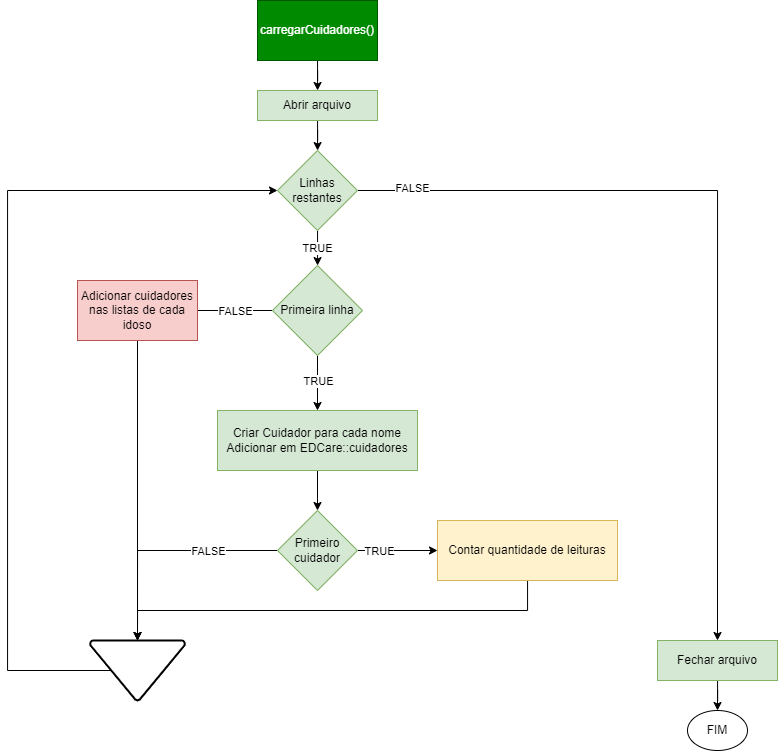

The diagram above was exported from draw.io. Its source (the exported page's mxGraphModel, read from the mxfile embedded in the PNG):
<mxGraphModel dx="1461" dy="768" grid="1" gridSize="10" guides="1" tooltips="1" connect="1" arrows="1" fold="1" page="1" pageScale="1" pageWidth="1169" pageHeight="827" math="0" shadow="0">
  <root>
    <mxCell id="yfLbl4CE7zEfWbTwKvP3-0" />
    <mxCell id="yfLbl4CE7zEfWbTwKvP3-1" parent="yfLbl4CE7zEfWbTwKvP3-0" />
    <mxCell id="yfLbl4CE7zEfWbTwKvP3-2" style="edgeStyle=orthogonalEdgeStyle;rounded=0;orthogonalLoop=1;jettySize=auto;html=1;" edge="1" parent="yfLbl4CE7zEfWbTwKvP3-1" source="yfLbl4CE7zEfWbTwKvP3-3" target="yfLbl4CE7zEfWbTwKvP3-5">
      <mxGeometry relative="1" as="geometry">
        <mxPoint x="560" y="140" as="targetPoint" />
      </mxGeometry>
    </mxCell>
    <mxCell id="yfLbl4CE7zEfWbTwKvP3-3" value="carregarCuidadores()" style="rounded=0;whiteSpace=wrap;html=1;fillColor=#008a00;fontColor=#ffffff;strokeColor=#005700;" vertex="1" parent="yfLbl4CE7zEfWbTwKvP3-1">
      <mxGeometry x="500" y="40" width="120" height="60" as="geometry" />
    </mxCell>
    <mxCell id="yfLbl4CE7zEfWbTwKvP3-4" style="edgeStyle=orthogonalEdgeStyle;rounded=0;orthogonalLoop=1;jettySize=auto;html=1;" edge="1" parent="yfLbl4CE7zEfWbTwKvP3-1" source="yfLbl4CE7zEfWbTwKvP3-5" target="yfLbl4CE7zEfWbTwKvP3-9">
      <mxGeometry relative="1" as="geometry">
        <mxPoint x="560" y="230" as="targetPoint" />
      </mxGeometry>
    </mxCell>
    <mxCell id="yfLbl4CE7zEfWbTwKvP3-5" value="Abrir arquivo" style="rounded=0;whiteSpace=wrap;html=1;fillColor=#d5e8d4;strokeColor=#82b366;" vertex="1" parent="yfLbl4CE7zEfWbTwKvP3-1">
      <mxGeometry x="500" y="130" width="120" height="30" as="geometry" />
    </mxCell>
    <mxCell id="yfLbl4CE7zEfWbTwKvP3-6" value="TRUE" style="edgeStyle=orthogonalEdgeStyle;rounded=0;orthogonalLoop=1;jettySize=auto;html=1;" edge="1" parent="yfLbl4CE7zEfWbTwKvP3-1" source="yfLbl4CE7zEfWbTwKvP3-9" target="yfLbl4CE7zEfWbTwKvP3-14">
      <mxGeometry relative="1" as="geometry">
        <mxPoint x="560" y="310" as="targetPoint" />
      </mxGeometry>
    </mxCell>
    <mxCell id="yfLbl4CE7zEfWbTwKvP3-32" style="edgeStyle=orthogonalEdgeStyle;rounded=0;orthogonalLoop=1;jettySize=auto;html=1;entryX=0.5;entryY=0;entryDx=0;entryDy=0;" edge="1" parent="yfLbl4CE7zEfWbTwKvP3-1" source="yfLbl4CE7zEfWbTwKvP3-9" target="yfLbl4CE7zEfWbTwKvP3-23">
      <mxGeometry relative="1" as="geometry" />
    </mxCell>
    <mxCell id="yfLbl4CE7zEfWbTwKvP3-33" value="FALSE" style="edgeLabel;html=1;align=center;verticalAlign=middle;resizable=0;points=[];" vertex="1" connectable="0" parent="yfLbl4CE7zEfWbTwKvP3-32">
      <mxGeometry x="-0.8667" y="3" relative="1" as="geometry">
        <mxPoint as="offset" />
      </mxGeometry>
    </mxCell>
    <mxCell id="yfLbl4CE7zEfWbTwKvP3-9" value="Linhas restantes" style="rhombus;whiteSpace=wrap;html=1;fillColor=#d5e8d4;strokeColor=#82b366;" vertex="1" parent="yfLbl4CE7zEfWbTwKvP3-1">
      <mxGeometry x="520" y="190" width="80" height="80" as="geometry" />
    </mxCell>
    <mxCell id="yfLbl4CE7zEfWbTwKvP3-10" style="edgeStyle=orthogonalEdgeStyle;rounded=0;orthogonalLoop=1;jettySize=auto;html=1;exitX=0;exitY=0.5;exitDx=0;exitDy=0;" edge="1" parent="yfLbl4CE7zEfWbTwKvP3-1" source="yfLbl4CE7zEfWbTwKvP3-14">
      <mxGeometry relative="1" as="geometry">
        <mxPoint x="410" y="350" as="targetPoint" />
      </mxGeometry>
    </mxCell>
    <mxCell id="yfLbl4CE7zEfWbTwKvP3-11" value="FALSE" style="edgeLabel;html=1;align=center;verticalAlign=middle;resizable=0;points=[];" vertex="1" connectable="0" parent="yfLbl4CE7zEfWbTwKvP3-10">
      <mxGeometry x="-0.2494" y="-1" relative="1" as="geometry">
        <mxPoint x="1" y="1" as="offset" />
      </mxGeometry>
    </mxCell>
    <mxCell id="yfLbl4CE7zEfWbTwKvP3-12" style="edgeStyle=orthogonalEdgeStyle;rounded=0;orthogonalLoop=1;jettySize=auto;html=1;entryX=0.5;entryY=0;entryDx=0;entryDy=0;" edge="1" parent="yfLbl4CE7zEfWbTwKvP3-1" source="yfLbl4CE7zEfWbTwKvP3-14" target="yfLbl4CE7zEfWbTwKvP3-16">
      <mxGeometry relative="1" as="geometry" />
    </mxCell>
    <mxCell id="yfLbl4CE7zEfWbTwKvP3-13" value="TRUE" style="edgeLabel;html=1;align=center;verticalAlign=middle;resizable=0;points=[];" vertex="1" connectable="0" parent="yfLbl4CE7zEfWbTwKvP3-12">
      <mxGeometry x="-0.283" y="-1" relative="1" as="geometry">
        <mxPoint x="1" y="5" as="offset" />
      </mxGeometry>
    </mxCell>
    <mxCell id="yfLbl4CE7zEfWbTwKvP3-14" value="Primeira linha" style="rhombus;whiteSpace=wrap;html=1;fillColor=#d5e8d4;strokeColor=#82b366;" vertex="1" parent="yfLbl4CE7zEfWbTwKvP3-1">
      <mxGeometry x="515" y="305" width="90" height="90" as="geometry" />
    </mxCell>
    <mxCell id="yfLbl4CE7zEfWbTwKvP3-25" style="edgeStyle=orthogonalEdgeStyle;rounded=0;orthogonalLoop=1;jettySize=auto;html=1;" edge="1" parent="yfLbl4CE7zEfWbTwKvP3-1" source="yfLbl4CE7zEfWbTwKvP3-16" target="yfLbl4CE7zEfWbTwKvP3-24">
      <mxGeometry relative="1" as="geometry" />
    </mxCell>
    <mxCell id="yfLbl4CE7zEfWbTwKvP3-16" value="Criar Cuidador para cada nome&lt;br&gt;Adicionar em EDCare::cuidadores" style="rounded=0;whiteSpace=wrap;html=1;fillColor=#d5e8d4;strokeColor=#82b366;" vertex="1" parent="yfLbl4CE7zEfWbTwKvP3-1">
      <mxGeometry x="460" y="450" width="200" height="60" as="geometry" />
    </mxCell>
    <mxCell id="yfLbl4CE7zEfWbTwKvP3-17" style="edgeStyle=orthogonalEdgeStyle;rounded=0;orthogonalLoop=1;jettySize=auto;html=1;" edge="1" parent="yfLbl4CE7zEfWbTwKvP3-1" source="yfLbl4CE7zEfWbTwKvP3-18" target="yfLbl4CE7zEfWbTwKvP3-21">
      <mxGeometry relative="1" as="geometry" />
    </mxCell>
    <mxCell id="yfLbl4CE7zEfWbTwKvP3-18" value="Adicionar cuidadores nas listas de cada idoso" style="rounded=0;whiteSpace=wrap;html=1;fillColor=#f8cecc;strokeColor=#b85450;" vertex="1" parent="yfLbl4CE7zEfWbTwKvP3-1">
      <mxGeometry x="320" y="320" width="120" height="60" as="geometry" />
    </mxCell>
    <mxCell id="yfLbl4CE7zEfWbTwKvP3-19" value="FIM" style="ellipse;whiteSpace=wrap;html=1;" vertex="1" parent="yfLbl4CE7zEfWbTwKvP3-1">
      <mxGeometry x="930" y="750" width="60" height="40" as="geometry" />
    </mxCell>
    <mxCell id="yfLbl4CE7zEfWbTwKvP3-20" style="edgeStyle=orthogonalEdgeStyle;rounded=0;orthogonalLoop=1;jettySize=auto;html=1;entryX=0;entryY=0.5;entryDx=0;entryDy=0;exitX=0.5;exitY=1;exitDx=0;exitDy=0;exitPerimeter=0;" edge="1" parent="yfLbl4CE7zEfWbTwKvP3-1" source="yfLbl4CE7zEfWbTwKvP3-21" target="yfLbl4CE7zEfWbTwKvP3-9">
      <mxGeometry relative="1" as="geometry">
        <Array as="points">
          <mxPoint x="380" y="710" />
          <mxPoint x="250" y="710" />
          <mxPoint x="250" y="230" />
        </Array>
      </mxGeometry>
    </mxCell>
    <mxCell id="yfLbl4CE7zEfWbTwKvP3-21" value="" style="strokeWidth=2;html=1;shape=mxgraph.flowchart.merge_or_storage;whiteSpace=wrap;" vertex="1" parent="yfLbl4CE7zEfWbTwKvP3-1">
      <mxGeometry x="332.5" y="680" width="95" height="60" as="geometry" />
    </mxCell>
    <mxCell id="yfLbl4CE7zEfWbTwKvP3-22" style="edgeStyle=orthogonalEdgeStyle;rounded=0;orthogonalLoop=1;jettySize=auto;html=1;entryX=0.5;entryY=0;entryDx=0;entryDy=0;" edge="1" parent="yfLbl4CE7zEfWbTwKvP3-1" source="yfLbl4CE7zEfWbTwKvP3-23" target="yfLbl4CE7zEfWbTwKvP3-19">
      <mxGeometry relative="1" as="geometry" />
    </mxCell>
    <mxCell id="yfLbl4CE7zEfWbTwKvP3-23" value="Fechar arquivo" style="rounded=0;whiteSpace=wrap;html=1;fillColor=#d5e8d4;strokeColor=#82b366;" vertex="1" parent="yfLbl4CE7zEfWbTwKvP3-1">
      <mxGeometry x="900" y="680" width="120" height="40" as="geometry" />
    </mxCell>
    <mxCell id="yfLbl4CE7zEfWbTwKvP3-26" style="edgeStyle=orthogonalEdgeStyle;rounded=0;orthogonalLoop=1;jettySize=auto;html=1;" edge="1" parent="yfLbl4CE7zEfWbTwKvP3-1" source="yfLbl4CE7zEfWbTwKvP3-24" target="yfLbl4CE7zEfWbTwKvP3-27">
      <mxGeometry relative="1" as="geometry">
        <mxPoint x="680" y="590" as="targetPoint" />
      </mxGeometry>
    </mxCell>
    <mxCell id="yfLbl4CE7zEfWbTwKvP3-28" value="TRUE" style="edgeLabel;html=1;align=center;verticalAlign=middle;resizable=0;points=[];" vertex="1" connectable="0" parent="yfLbl4CE7zEfWbTwKvP3-26">
      <mxGeometry x="0.2173" y="2" relative="1" as="geometry">
        <mxPoint x="-27" y="2" as="offset" />
      </mxGeometry>
    </mxCell>
    <mxCell id="yfLbl4CE7zEfWbTwKvP3-29" style="edgeStyle=orthogonalEdgeStyle;rounded=0;orthogonalLoop=1;jettySize=auto;html=1;entryX=0.5;entryY=0;entryDx=0;entryDy=0;entryPerimeter=0;" edge="1" parent="yfLbl4CE7zEfWbTwKvP3-1" source="yfLbl4CE7zEfWbTwKvP3-24" target="yfLbl4CE7zEfWbTwKvP3-21">
      <mxGeometry relative="1" as="geometry">
        <mxPoint x="560" y="660" as="targetPoint" />
      </mxGeometry>
    </mxCell>
    <mxCell id="yfLbl4CE7zEfWbTwKvP3-30" value="FALSE" style="edgeLabel;html=1;align=center;verticalAlign=middle;resizable=0;points=[];" vertex="1" connectable="0" parent="yfLbl4CE7zEfWbTwKvP3-29">
      <mxGeometry x="-0.59" y="2" relative="1" as="geometry">
        <mxPoint x="-23" y="-2" as="offset" />
      </mxGeometry>
    </mxCell>
    <mxCell id="yfLbl4CE7zEfWbTwKvP3-24" value="Primeiro cuidador" style="rhombus;whiteSpace=wrap;html=1;fillColor=#d5e8d4;strokeColor=#82b366;" vertex="1" parent="yfLbl4CE7zEfWbTwKvP3-1">
      <mxGeometry x="520" y="550" width="80" height="80" as="geometry" />
    </mxCell>
    <mxCell id="yfLbl4CE7zEfWbTwKvP3-31" style="edgeStyle=orthogonalEdgeStyle;rounded=0;orthogonalLoop=1;jettySize=auto;html=1;entryX=0.5;entryY=0;entryDx=0;entryDy=0;entryPerimeter=0;" edge="1" parent="yfLbl4CE7zEfWbTwKvP3-1" source="yfLbl4CE7zEfWbTwKvP3-27" target="yfLbl4CE7zEfWbTwKvP3-21">
      <mxGeometry relative="1" as="geometry">
        <Array as="points">
          <mxPoint x="770" y="650" />
          <mxPoint x="380" y="650" />
        </Array>
      </mxGeometry>
    </mxCell>
    <mxCell id="yfLbl4CE7zEfWbTwKvP3-27" value="Contar quantidade de leituras" style="rounded=0;whiteSpace=wrap;html=1;fillColor=#fff2cc;strokeColor=#d6b656;" vertex="1" parent="yfLbl4CE7zEfWbTwKvP3-1">
      <mxGeometry x="680" y="560" width="180" height="60" as="geometry" />
    </mxCell>
  </root>
</mxGraphModel>